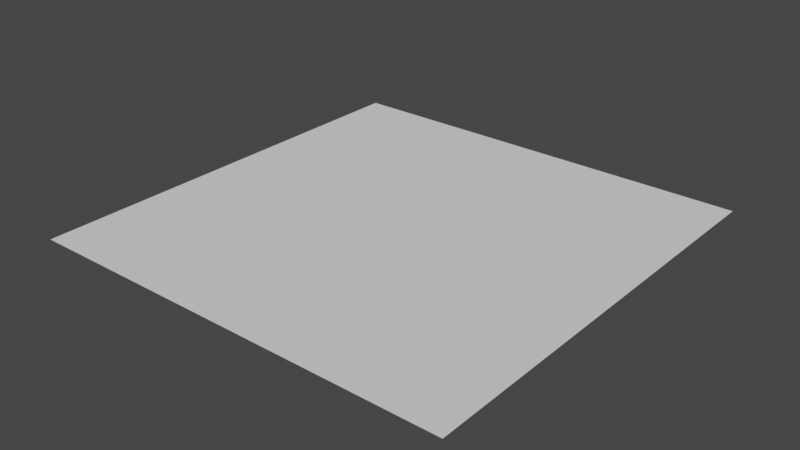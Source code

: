 # Source: assets.blend  (saved by Blender 4.2.66; exported with 4.5.12 LTS)
import bpy
from mathutils import Matrix  # noqa: F401  (used for matrix-valued properties, if any)

bpy.ops.wm.read_factory_settings(use_empty=True)
scene = bpy.context.scene
scene.name = 'Scene'

# ---- collections
col_collection = bpy.data.collections.new('Collection'); scene.collection.children.link(col_collection)

# ---- node groups
ng_cad_sketcher_convert = bpy.data.node_groups.new('CAD Sketcher Convert', 'GeometryNodeTree')
_s = ng_cad_sketcher_convert.interface.new_socket(name='Geometry', in_out='OUTPUT', socket_type='NodeSocketGeometry')
_s = ng_cad_sketcher_convert.interface.new_socket(name='Geometry', in_out='INPUT', socket_type='NodeSocketGeometry')
ng_cad_sketcher_convert.is_modifier = True
_N = ng_cad_sketcher_convert.nodes; _L = ng_cad_sketcher_convert.links
n0 = _N.new('NodeGroupInput'); n0.name = 'Group Input'; n0.location = (-340, 0)
n1 = _N.new('NodeGroupOutput'); n1.name = 'Group Output'; n1.location = (200, 0)
n2 = _N.new('GeometryNodeCurveToMesh'); n2.name = 'Curve to Mesh'; n2.location = (-91, 45)
_L.new(n2.outputs[0], n1.inputs[0])
_L.new(n0.outputs[0], n2.inputs[0])
n1.is_active_output = True

# ---- world
world_world = bpy.data.worlds.new('World'); scene.world = world_world
world_world.use_nodes = True; world_world.node_tree.nodes.clear()
_N = world_world.node_tree.nodes; _L = world_world.node_tree.links
n0 = _N.new('ShaderNodeOutputWorld'); n0.name = 'World Output'; n0.location = (300, 300)
n1 = _N.new('ShaderNodeBackground'); n1.name = 'Background'; n1.location = (10, 300)
n1.inputs[0].default_value = (0.05088, 0.05088, 0.05088, 1.0)
_L.new(n1.outputs[0], n0.inputs[0])
n0.is_active_output = True
world_world.color = (0.05088, 0.05088, 0.05088)
world_world.use_sun_shadow = False
world_world.sun_shadow_jitter_overblur = 0.0

# ---- meshes
me_plane = bpy.data.meshes.new('Plane')
me_plane.from_pydata([(-1.0, -1.0, 0.0), (1.0, -1.0, 0.0), (-1.0, 1.0, 0.0), (1.0, 1.0, 0.0)], [], [(0, 1, 3, 2)])
_uv = me_plane.uv_layers.new(name='UVMap')
_uv.uv.foreach_set('vector', [0.0, 0.0, 1.0, 0.0, 1.0, 1.0, 0.0, 1.0])
me_plane.update()

# ---- objects
ob_plane = bpy.data.objects.new('Plane', me_plane)

# ---- transforms, parenting, visibility, modifiers, constraints
ob_plane.location = (0.0, 0.0, 0.0)
_m = ob_plane.modifiers.new('GeometryNodes', 'NODES')
_m.node_group = ng_cad_sketcher_convert

# ---- collection membership
col_collection.objects.link(ob_plane)

# ---- scene / render settings (as saved in the file)
scene.frame_start = 1; scene.frame_end = 250; scene.frame_set(1)
scene.render.engine = 'BLENDER_EEVEE_NEXT'
scene.cycles.use_denoising = False
scene.cycles.sampling_pattern = 'TABULATED_SOBOL'
scene.view_settings.view_transform = 'Filmic'
bpy.context.view_layer.update()

# ---- added for rendering (the .blend has no active camera and no usable light): camera, sun
cam_auto = bpy.data.cameras.new('AutoCamera')
cam_auto.lens = 50.0
cam_auto.sensor_width = 36.0
cam_auto.clip_end = 1000.0
ob_auto_camera = bpy.data.objects.new('AutoCamera', cam_auto)
scene.collection.objects.link(ob_auto_camera)
ob_auto_camera.location = (2.61693, -3.14032, 2.09354)
ob_auto_camera.rotation_euler = (1.09748, -7.21219e-08, 0.694738)
scene.camera = ob_auto_camera
light_auto_sun = bpy.data.lights.new('AutoSun', 'SUN')
light_auto_sun.energy = 3.0
light_auto_sun.angle = 0.0523599
ob_auto_sun = bpy.data.objects.new('AutoSun', light_auto_sun)
scene.collection.objects.link(ob_auto_sun)
ob_auto_sun.rotation_euler = (0.872665, 0.174533, 0.523599)
bpy.context.view_layer.update()
